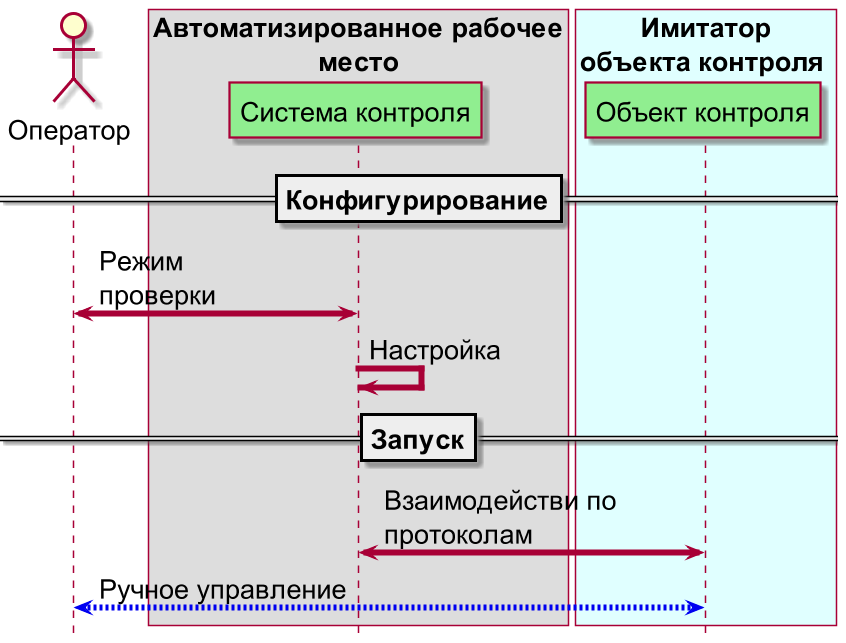

The diagram above was rendered by PlantUML. Its source (embedded in the PNG):
@startuml
!include style.iuml
hide footbox

actor Оператор as oper

box Автоматизированное рабочее\nместо
        participant "Система контроля" as ask #LightGreen
        ' participant ПЛК
end box

box Имитатор\nобъекта контроля #LightCyan
    participant "Объект контроля" as ok #LightGreen
end box

==Конфигурирование==
oper <-> ask : Режим\nпроверки
ask -> ask : Настройка

==Запуск==
ask <-> ok : Взаимодействи по\nпротоколам
oper <-[#0000F0]-> ok : Ручное управление

@enduml